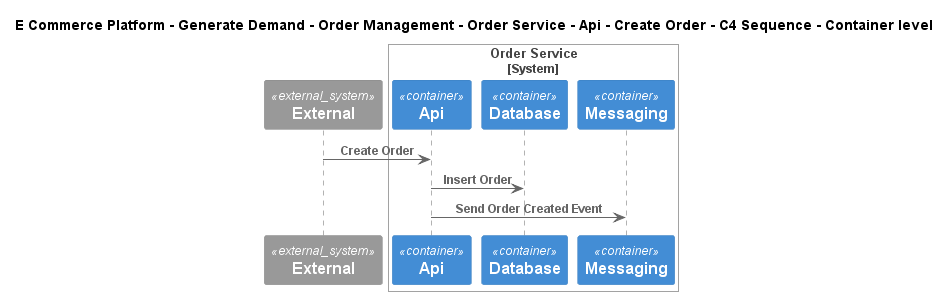

The diagram above was rendered by PlantUML. Its source (embedded in the PNG):
@startuml
!include ..\..\..\..\..\..\..\..\..\.c4s\C4_Sequence.puml
SHOW_FOOT_BOXES()

title E Commerce Platform - Generate Demand - Order Management - Order Service - Api - Create Order - C4 Sequence - Container level

System_Ext(C4InterFlow.SoftwareSystems.ExternalSystem, "External", "")

System_Boundary(ECommercePlatform.GenerateDemand.OrderManagement.SoftwareSystems.OrderService, "Order Service")
    Container(ECommercePlatform.GenerateDemand.OrderManagement.SoftwareSystems.OrderService.Containers.Api, "Api", "", "")
    ContainerDb(ECommercePlatform.GenerateDemand.OrderManagement.SoftwareSystems.OrderService.Containers.Database, "Database", "", "")
    ContainerQueue(ECommercePlatform.GenerateDemand.OrderManagement.SoftwareSystems.OrderService.Containers.Messaging, "Messaging", "", "")
Boundary_End()

Rel(C4InterFlow.SoftwareSystems.ExternalSystem, ECommercePlatform.GenerateDemand.OrderManagement.SoftwareSystems.OrderService.Containers.Api, "Create Order")
Rel(ECommercePlatform.GenerateDemand.OrderManagement.SoftwareSystems.OrderService.Containers.Api, ECommercePlatform.GenerateDemand.OrderManagement.SoftwareSystems.OrderService.Containers.Database, "Insert Order")
Rel(ECommercePlatform.GenerateDemand.OrderManagement.SoftwareSystems.OrderService.Containers.Api, ECommercePlatform.GenerateDemand.OrderManagement.SoftwareSystems.OrderService.Containers.Messaging, "Send Order Created Event")


@enduml